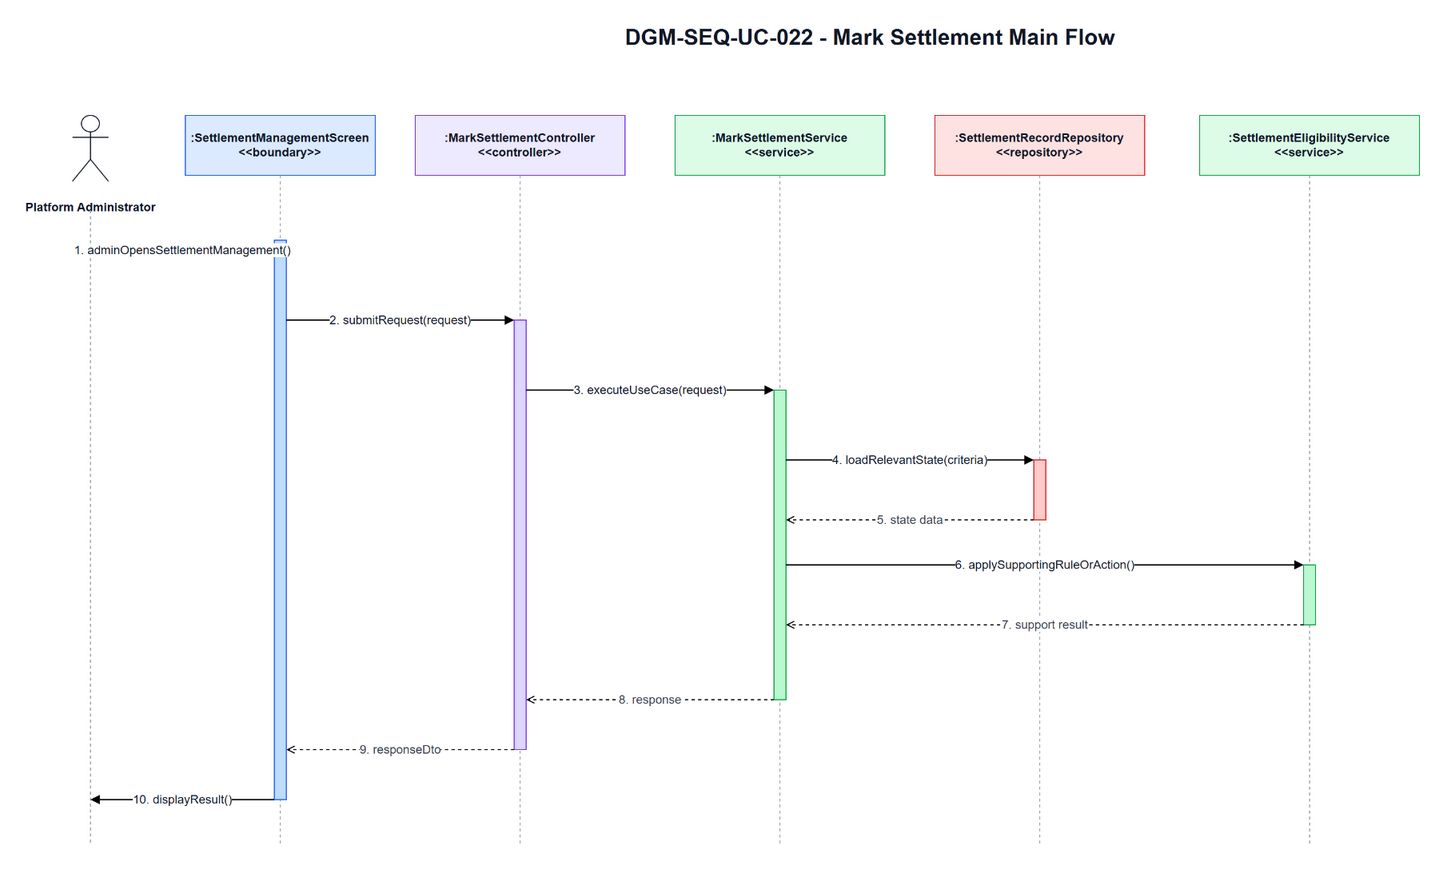

The diagram above was exported from draw.io. Its source (the exported page's mxGraphModel, read from the mxfile embedded in the PNG):
<mxGraphModel dx="1700" dy="920" grid="1" gridSize="10" guides="1" tooltips="1" connect="1" arrows="1" fold="1" page="1" pageScale="1" pageWidth="1700" pageHeight="920" math="0" shadow="0">
  <root>
    <mxCell id="0" />
    <mxCell id="1" parent="0" />
    <mxCell id="title" parent="1" value="DGM-SEQ-UC-022 - Mark Settlement Main Flow" style="text;html=1;strokeColor=none;fillColor=none;align=center;verticalAlign=middle;fontStyle=1;fontSize=22;fontColor=#111827" vertex="1">
      <mxGeometry x="420" y="25" width="900" height="34" as="geometry" />
    </mxCell>
    <mxCell id="actor-icon" parent="1" style="shape=umlActor;verticalLabelPosition=bottom;verticalAlign=top;html=1;outlineConnect=0;strokeColor=#111827" vertex="1">
      <mxGeometry x="72" y="120" width="36" height="66" as="geometry" />
    </mxCell>
    <mxCell id="actor-label" parent="1" value="Platform Administrator" style="text;html=1;strokeColor=none;fillColor=none;align=center;verticalAlign=middle;fontStyle=1;fontSize=12;fontColor=#111827" vertex="1">
      <mxGeometry x="20" y="194" width="140" height="36" as="geometry" />
    </mxCell>
    <mxCell id="h0" parent="1" value=":SettlementManagementScreen&lt;br&gt;&amp;lt;&amp;lt;boundary&amp;gt;&amp;gt;" style="rounded=0;whiteSpace=wrap;html=1;fillColor=#DBEAFE;strokeColor=#2563EB;fontSize=12;fontStyle=1;fontColor=#111827" vertex="1">
      <mxGeometry x="185" y="120" width="190" height="60" as="geometry" />
    </mxCell>
    <mxCell id="h1" parent="1" value=":MarkSettlementController&lt;br&gt;&amp;lt;&amp;lt;controller&amp;gt;&amp;gt;" style="rounded=0;whiteSpace=wrap;html=1;fillColor=#EDE9FE;strokeColor=#7C3AED;fontSize=12;fontStyle=1;fontColor=#111827" vertex="1">
      <mxGeometry x="415" y="120" width="210" height="60" as="geometry" />
    </mxCell>
    <mxCell id="h2" parent="1" value=":MarkSettlementService&lt;br&gt;&amp;lt;&amp;lt;service&amp;gt;&amp;gt;" style="rounded=0;whiteSpace=wrap;html=1;fillColor=#DCFCE7;strokeColor=#16A34A;fontSize=12;fontStyle=1;fontColor=#111827" vertex="1">
      <mxGeometry x="675" y="120" width="210" height="60" as="geometry" />
    </mxCell>
    <mxCell id="h3" parent="1" value=":SettlementRecordRepository&lt;br&gt;&amp;lt;&amp;lt;repository&amp;gt;&amp;gt;" style="rounded=0;whiteSpace=wrap;html=1;fillColor=#FEE2E2;strokeColor=#DC2626;fontSize=12;fontStyle=1;fontColor=#111827" vertex="1">
      <mxGeometry x="935" y="120" width="210" height="60" as="geometry" />
    </mxCell>
    <mxCell id="h4" parent="1" value=":SettlementEligibilityService&lt;br&gt;&amp;lt;&amp;lt;service&amp;gt;&amp;gt;" style="rounded=0;whiteSpace=wrap;html=1;fillColor=#DCFCE7;strokeColor=#16A34A;fontSize=12;fontStyle=1;fontColor=#111827" vertex="1">
      <mxGeometry x="1200" y="120" width="220" height="60" as="geometry" />
    </mxCell>
    <mxCell id="l-actor" parent="1" style="endArrow=none;html=1;dashed=1;strokeColor=#9CA3AF" edge="1">
      <mxGeometry relative="1" as="geometry">
        <mxPoint x="90" y="215" as="sourcePoint" />
        <mxPoint x="90" y="850" as="targetPoint" />
      </mxGeometry>
    </mxCell>
    <mxCell id="l0" parent="1" style="endArrow=none;html=1;dashed=1;strokeColor=#9CA3AF" edge="1">
      <mxGeometry relative="1" as="geometry">
        <mxPoint x="280" y="180" as="sourcePoint" />
        <mxPoint x="280" y="850" as="targetPoint" />
      </mxGeometry>
    </mxCell>
    <mxCell id="l1" parent="1" style="endArrow=none;html=1;dashed=1;strokeColor=#9CA3AF" edge="1">
      <mxGeometry relative="1" as="geometry">
        <mxPoint x="520" y="180" as="sourcePoint" />
        <mxPoint x="520" y="850" as="targetPoint" />
      </mxGeometry>
    </mxCell>
    <mxCell id="l2" parent="1" style="endArrow=none;html=1;dashed=1;strokeColor=#9CA3AF" edge="1">
      <mxGeometry relative="1" as="geometry">
        <mxPoint x="780" y="180" as="sourcePoint" />
        <mxPoint x="780" y="850" as="targetPoint" />
      </mxGeometry>
    </mxCell>
    <mxCell id="l3" parent="1" style="endArrow=none;html=1;dashed=1;strokeColor=#9CA3AF" edge="1">
      <mxGeometry relative="1" as="geometry">
        <mxPoint x="1040" y="180" as="sourcePoint" />
        <mxPoint x="1040" y="850" as="targetPoint" />
      </mxGeometry>
    </mxCell>
    <mxCell id="l4" parent="1" style="endArrow=none;html=1;dashed=1;strokeColor=#9CA3AF" edge="1">
      <mxGeometry relative="1" as="geometry">
        <mxPoint x="1310" y="180" as="sourcePoint" />
        <mxPoint x="1310" y="850" as="targetPoint" />
      </mxGeometry>
    </mxCell>
    <mxCell id="a-boundary" parent="1" style="rounded=0;whiteSpace=wrap;html=1;fillColor=#BFDBFE;strokeColor=#2563EB" vertex="1">
      <mxGeometry x="274" y="245" width="12" height="560" as="geometry" />
    </mxCell>
    <mxCell id="a-controller" parent="1" style="rounded=0;whiteSpace=wrap;html=1;fillColor=#DDD6FE;strokeColor=#7C3AED" vertex="1">
      <mxGeometry x="514" y="325" width="12" height="430" as="geometry" />
    </mxCell>
    <mxCell id="a-service" parent="1" style="rounded=0;whiteSpace=wrap;html=1;fillColor=#BBF7D0;strokeColor=#16A34A" vertex="1">
      <mxGeometry x="774" y="395" width="12" height="310" as="geometry" />
    </mxCell>
    <mxCell id="a-repo" parent="1" style="rounded=0;whiteSpace=wrap;html=1;fillColor=#FECACA;strokeColor=#DC2626" vertex="1">
      <mxGeometry x="1034" y="465" width="12" height="60" as="geometry" />
    </mxCell>
    <mxCell id="a-support" parent="1" style="rounded=0;whiteSpace=wrap;html=1;fillColor=#BBF7D0;strokeColor=#16A34A" vertex="1">
      <mxGeometry x="1304" y="570" width="12" height="60" as="geometry" />
    </mxCell>
    <mxCell id="m1" parent="1" value="1. adminOpensSettlementManagement()" style="endArrow=block;html=1;rounded=0;strokeWidth=1.3;fontSize=12;fontColor=#111827;labelBackgroundColor=#FFFFFF" edge="1">
      <mxGeometry relative="1" as="geometry">
        <mxPoint x="90" y="255" as="sourcePoint" />
        <mxPoint x="274" y="255" as="targetPoint" />
      </mxGeometry>
    </mxCell>
    <mxCell id="m2" parent="1" value="2. submitRequest(request)" style="endArrow=block;html=1;rounded=0;strokeWidth=1.3;fontSize=12;fontColor=#111827;labelBackgroundColor=#FFFFFF" edge="1">
      <mxGeometry relative="1" as="geometry">
        <mxPoint x="286" y="325" as="sourcePoint" />
        <mxPoint x="514" y="325" as="targetPoint" />
      </mxGeometry>
    </mxCell>
    <mxCell id="m3" parent="1" value="3. executeUseCase(request)" style="endArrow=block;html=1;rounded=0;strokeWidth=1.3;fontSize=12;fontColor=#111827;labelBackgroundColor=#FFFFFF" edge="1">
      <mxGeometry relative="1" as="geometry">
        <mxPoint x="526" y="395" as="sourcePoint" />
        <mxPoint x="774" y="395" as="targetPoint" />
      </mxGeometry>
    </mxCell>
    <mxCell id="m4" parent="1" value="4. loadRelevantState(criteria)" style="endArrow=block;html=1;rounded=0;strokeWidth=1.3;fontSize=12;fontColor=#111827;labelBackgroundColor=#FFFFFF" edge="1">
      <mxGeometry relative="1" as="geometry">
        <mxPoint x="786" y="465" as="sourcePoint" />
        <mxPoint x="1034" y="465" as="targetPoint" />
      </mxGeometry>
    </mxCell>
    <mxCell id="m5" parent="1" value="5. state data" style="endArrow=open;endFill=0;dashed=1;html=1;rounded=0;strokeWidth=1.1;fontSize=12;fontColor=#374151;labelBackgroundColor=#FFFFFF" edge="1">
      <mxGeometry relative="1" as="geometry">
        <mxPoint x="1034" y="525" as="sourcePoint" />
        <mxPoint x="786" y="525" as="targetPoint" />
      </mxGeometry>
    </mxCell>
    <mxCell id="m6" parent="1" value="6. applySupportingRuleOrAction()" style="endArrow=block;html=1;rounded=0;strokeWidth=1.3;fontSize=12;fontColor=#111827;labelBackgroundColor=#FFFFFF" edge="1">
      <mxGeometry relative="1" as="geometry">
        <mxPoint x="786" y="570" as="sourcePoint" />
        <mxPoint x="1304" y="570" as="targetPoint" />
      </mxGeometry>
    </mxCell>
    <mxCell id="m7" parent="1" value="7. support result" style="endArrow=open;endFill=0;dashed=1;html=1;rounded=0;strokeWidth=1.1;fontSize=12;fontColor=#374151;labelBackgroundColor=#FFFFFF" edge="1">
      <mxGeometry relative="1" as="geometry">
        <mxPoint x="1304" y="630" as="sourcePoint" />
        <mxPoint x="786" y="630" as="targetPoint" />
      </mxGeometry>
    </mxCell>
    <mxCell id="m8" parent="1" value="8. response" style="endArrow=open;endFill=0;dashed=1;html=1;rounded=0;strokeWidth=1.1;fontSize=12;fontColor=#374151;labelBackgroundColor=#FFFFFF" edge="1">
      <mxGeometry relative="1" as="geometry">
        <mxPoint x="774" y="705" as="sourcePoint" />
        <mxPoint x="526" y="705" as="targetPoint" />
      </mxGeometry>
    </mxCell>
    <mxCell id="m9" parent="1" value="9. responseDto" style="endArrow=open;endFill=0;dashed=1;html=1;rounded=0;strokeWidth=1.1;fontSize=12;fontColor=#374151;labelBackgroundColor=#FFFFFF" edge="1">
      <mxGeometry relative="1" as="geometry">
        <mxPoint x="514" y="755" as="sourcePoint" />
        <mxPoint x="286" y="755" as="targetPoint" />
      </mxGeometry>
    </mxCell>
    <mxCell id="m10" parent="1" value="10. displayResult()" style="endArrow=block;html=1;rounded=0;strokeWidth=1.3;fontSize=12;fontColor=#111827;labelBackgroundColor=#FFFFFF" edge="1">
      <mxGeometry relative="1" as="geometry">
        <mxPoint x="274" y="805" as="sourcePoint" />
        <mxPoint x="90" y="805" as="targetPoint" />
      </mxGeometry>
    </mxCell>
  </root>
</mxGraphModel>